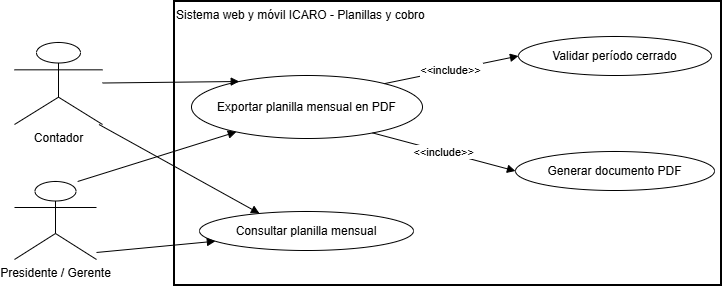

The diagram above was exported from draw.io. Its source (the exported page's mxGraphModel, read from the mxfile embedded in the PNG):
<mxGraphModel dx="1414" dy="743" grid="1" gridSize="10" guides="1" tooltips="1" connect="1" arrows="1" fold="1" page="1" pageScale="1" pageWidth="827" pageHeight="1169" math="0" shadow="0">
  <root>
    <mxCell id="0" />
    <mxCell id="1" parent="0" />
    <mxCell id="99oC6GP4Eylf4B6trWEP-1" parent="1" style="whiteSpace=wrap;strokeWidth=2;align=left;verticalAlign=top;" value="Sistema web y móvil ICARO - Planillas y cobro" vertex="1">
      <mxGeometry height="284" width="547" x="290" y="20" as="geometry" />
    </mxCell>
    <mxCell id="99oC6GP4Eylf4B6trWEP-2" parent="1" style="shape=umlActor;verticalLabelPosition=bottom;verticalAlign=top;html=1;outlineConnect=0;" value="Contador" vertex="1">
      <mxGeometry height="82" width="88" x="130" y="61" as="geometry" />
    </mxCell>
    <mxCell id="99oC6GP4Eylf4B6trWEP-3" parent="1" style="shape=umlActor;verticalLabelPosition=bottom;verticalAlign=top;html=1;outlineConnect=0;" value="Presidente / Gerente" vertex="1">
      <mxGeometry height="78" width="82" x="130" y="200" as="geometry" />
    </mxCell>
    <mxCell id="99oC6GP4Eylf4B6trWEP-4" parent="1" style="ellipse;whiteSpace=wrap;html=1;" value="Exportar planilla mensual en PDF" vertex="1">
      <mxGeometry height="63" width="231" x="307" y="94" as="geometry" />
    </mxCell>
    <mxCell id="99oC6GP4Eylf4B6trWEP-5" parent="1" style="ellipse;whiteSpace=wrap;html=1;" value="Validar período cerrado" vertex="1">
      <mxGeometry height="39" width="193" x="634" y="55" as="geometry" />
    </mxCell>
    <mxCell id="99oC6GP4Eylf4B6trWEP-6" parent="1" style="ellipse;whiteSpace=wrap;html=1;" value="Generar documento PDF" vertex="1">
      <mxGeometry height="39" width="199" x="631" y="170" as="geometry" />
    </mxCell>
    <mxCell id="99oC6GP4Eylf4B6trWEP-7" parent="1" style="ellipse;whiteSpace=wrap;html=1;" value="Consultar planilla mensual" vertex="1">
      <mxGeometry height="39" width="214" x="315" y="230" as="geometry" />
    </mxCell>
    <mxCell id="99oC6GP4Eylf4B6trWEP-8" edge="1" parent="1" source="99oC6GP4Eylf4B6trWEP-2" style="startArrow=none;endArrow=block;entryX=0.13;entryY=-0.01;rounded=0;" target="99oC6GP4Eylf4B6trWEP-4" value="">
      <mxGeometry relative="1" as="geometry" />
    </mxCell>
    <mxCell id="99oC6GP4Eylf4B6trWEP-9" edge="1" parent="1" source="99oC6GP4Eylf4B6trWEP-3" style="startArrow=none;endArrow=block;exitX=0.77;exitY=0;entryX=0.13;entryY=0.99;rounded=0;" target="99oC6GP4Eylf4B6trWEP-4" value="">
      <mxGeometry relative="1" as="geometry" />
    </mxCell>
    <mxCell id="99oC6GP4Eylf4B6trWEP-10" edge="1" parent="1" source="99oC6GP4Eylf4B6trWEP-2" style="startArrow=none;endArrow=block;exitX=0.96;exitY=1;entryX=0.26;entryY=-0.01;rounded=0;" target="99oC6GP4Eylf4B6trWEP-7" value="">
      <mxGeometry relative="1" as="geometry" />
    </mxCell>
    <mxCell id="99oC6GP4Eylf4B6trWEP-11" edge="1" parent="1" source="99oC6GP4Eylf4B6trWEP-3" style="startArrow=none;endArrow=block;exitX=1;exitY=0.91;entryX=0;entryY=0.83;rounded=0;" target="99oC6GP4Eylf4B6trWEP-7" value="">
      <mxGeometry relative="1" as="geometry" />
    </mxCell>
    <mxCell id="99oC6GP4Eylf4B6trWEP-12" edge="1" parent="1" source="99oC6GP4Eylf4B6trWEP-4" style="startArrow=none;endArrow=block;exitX=0.96;exitY=-0.01;entryX=0;entryY=0.5;rounded=0;" target="99oC6GP4Eylf4B6trWEP-5" value="&lt;&lt;include&gt;&gt;">
      <mxGeometry relative="1" as="geometry" />
    </mxCell>
    <mxCell id="99oC6GP4Eylf4B6trWEP-13" edge="1" parent="1" source="99oC6GP4Eylf4B6trWEP-4" style="startArrow=none;endArrow=block;exitX=0.83;exitY=0.99;entryX=0;entryY=0.49;rounded=0;" target="99oC6GP4Eylf4B6trWEP-6" value="&lt;&lt;include&gt;&gt;">
      <mxGeometry relative="1" as="geometry" />
    </mxCell>
  </root>
</mxGraphModel>